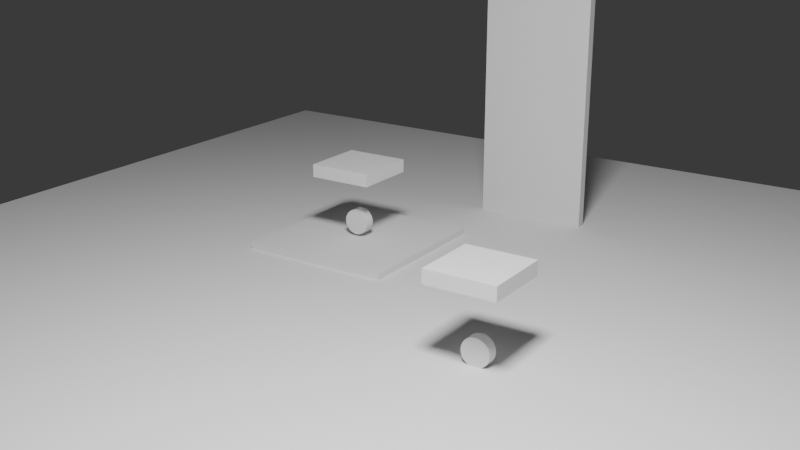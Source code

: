 # Source: probe.blend  (saved by Blender 5.2.45; exported with 4.5.12 LTS)
import bpy
from mathutils import Matrix  # noqa: F401  (used for matrix-valued properties, if any)

bpy.ops.wm.read_factory_settings(use_empty=True)
scene = bpy.context.scene
scene.name = 'Scene'

# ---- collections
col_collection = bpy.data.collections.new('Collection'); scene.collection.children.link(col_collection)

# ---- world
world_probe_world = bpy.data.worlds.new('Probe World'); scene.world = world_probe_world
world_probe_world.use_nodes = True; world_probe_world.node_tree.nodes.clear()
_N = world_probe_world.node_tree.nodes; _L = world_probe_world.node_tree.links
n0 = _N.new('ShaderNodeBackground'); n0.name = 'Background'; n0.location = (-200, 100)
n0.inputs[0].default_value = (0.05, 0.05, 0.05, 1.0)
n1 = _N.new('ShaderNodeOutputWorld'); n1.name = 'World Output'; n1.location = (200, 100)
_L.new(n0.outputs[0], n1.inputs[0])
n1.is_active_output = True
world_probe_world.color = (0.2, 0.2, 0.2)

# ---- cameras
cam_camera_001 = bpy.data.cameras.new('Camera.001')

# ---- lights
light_area = bpy.data.lights.new('Area', 'AREA')
light_area.energy = 500.0
light_area.size = 1.0
light_area.size_y = 1.0

# ---- meshes
me_cube_001 = bpy.data.meshes.new('Cube.001')
me_cube_001.from_pydata([(-4.0, -4.0, -0.05), (-4.0, -4.0, 0.05), (-4.0, 4.0, -0.05), (-4.0, 4.0, 0.05), (4.0, -4.0, -0.05), (4.0, -4.0, 0.05), (4.0, 4.0, -0.05), (4.0, 4.0, 0.05)], [], [(0, 1, 3, 2), (2, 3, 7, 6), (6, 7, 5, 4), (4, 5, 1, 0), (2, 6, 4, 0), (7, 3, 1, 5)])
_uv = me_cube_001.uv_layers.new(name='UVMap')
_uv.uv.foreach_set('vector', [0.375, 0.0, 0.625, 0.0, 0.625, 0.25, 0.375, 0.25, 0.375, 0.25, 0.625, 0.25, 0.625, 0.5, 0.375, 0.5, 0.375, 0.5, 0.625, 0.5, 0.625, 0.75, 0.375, 0.75, 0.375, 0.75, 0.625, 0.75, 0.625, 1.0, 0.375, 1.0, 0.125, 0.5, 0.375, 0.5, 0.375, 0.75, 0.125, 0.75, 0.625, 0.5, 0.875, 0.5, 0.875, 0.75, 0.625, 0.75])
me_cube_001.update()
me_cube_002 = bpy.data.meshes.new('Cube.002')
me_cube_002.from_pydata([(-0.6, -0.6, -0.025), (-0.6, -0.6, 0.025), (-0.6, 0.6, -0.025), (-0.6, 0.6, 0.025), (0.6, -0.6, -0.025), (0.6, -0.6, 0.025), (0.6, 0.6, -0.025), (0.6, 0.6, 0.025)], [], [(0, 1, 3, 2), (2, 3, 7, 6), (6, 7, 5, 4), (4, 5, 1, 0), (2, 6, 4, 0), (7, 3, 1, 5)])
_uv = me_cube_002.uv_layers.new(name='UVMap')
_uv.uv.foreach_set('vector', [0.375, 0.0, 0.625, 0.0, 0.625, 0.25, 0.375, 0.25, 0.375, 0.25, 0.625, 0.25, 0.625, 0.5, 0.375, 0.5, 0.375, 0.5, 0.625, 0.5, 0.625, 0.75, 0.375, 0.75, 0.375, 0.75, 0.625, 0.75, 0.625, 1.0, 0.375, 1.0, 0.125, 0.5, 0.375, 0.5, 0.375, 0.75, 0.125, 0.75, 0.625, 0.5, 0.875, 0.5, 0.875, 0.75, 0.625, 0.75])
me_cube_002.update()
me_cylinder = bpy.data.meshes.new('Cylinder')
me_cylinder.from_pydata([(0.0, 0.1, -0.04), (0.0, 0.1, 0.04), (0.01951, 0.09808, -0.04), (0.01951, 0.09808, 0.04), (0.03827, 0.09239, -0.04), (0.03827, 0.09239, 0.04), (0.05556, 0.08315, -0.04), (0.05556, 0.08315, 0.04), (0.07071, 0.07071, -0.04), (0.07071, 0.07071, 0.04), (0.08315, 0.05556, -0.04), (0.08315, 0.05556, 0.04), (0.09239, 0.03827, -0.04), (0.09239, 0.03827, 0.04), (0.09808, 0.01951, -0.04), (0.09808, 0.01951, 0.04), (0.1, 0.0, -0.04), (0.1, 0.0, 0.04), (0.09808, -0.01951, -0.04), (0.09808, -0.01951, 0.04), (0.09239, -0.03827, -0.04), (0.09239, -0.03827, 0.04), (0.08315, -0.05556, -0.04), (0.08315, -0.05556, 0.04), (0.07071, -0.07071, -0.04), (0.07071, -0.07071, 0.04), (0.05556, -0.08315, -0.04), (0.05556, -0.08315, 0.04), (0.03827, -0.09239, -0.04), (0.03827, -0.09239, 0.04), (0.01951, -0.09808, -0.04), (0.01951, -0.09808, 0.04), (0.0, -0.1, -0.04), (0.0, -0.1, 0.04), (-0.01951, -0.09808, -0.04), (-0.01951, -0.09808, 0.04), (-0.03827, -0.09239, -0.04), (-0.03827, -0.09239, 0.04), (-0.05556, -0.08315, -0.04), (-0.05556, -0.08315, 0.04), (-0.07071, -0.07071, -0.04), (-0.07071, -0.07071, 0.04), (-0.08315, -0.05556, -0.04), (-0.08315, -0.05556, 0.04), (-0.09239, -0.03827, -0.04), (-0.09239, -0.03827, 0.04), (-0.09808, -0.01951, -0.04), (-0.09808, -0.01951, 0.04), (-0.1, 0.0, -0.04), (-0.1, 0.0, 0.04), (-0.09808, 0.01951, -0.04), (-0.09808, 0.01951, 0.04), (-0.09239, 0.03827, -0.04), (-0.09239, 0.03827, 0.04), (-0.08315, 0.05556, -0.04), (-0.08315, 0.05556, 0.04), (-0.07071, 0.07071, -0.04), (-0.07071, 0.07071, 0.04), (-0.05556, 0.08315, -0.04), (-0.05556, 0.08315, 0.04), (-0.03827, 0.09239, -0.04), (-0.03827, 0.09239, 0.04), (-0.01951, 0.09808, -0.04), (-0.01951, 0.09808, 0.04)], [], [(0, 1, 3, 2), (2, 3, 5, 4), (4, 5, 7, 6), (6, 7, 9, 8), (8, 9, 11, 10), (10, 11, 13, 12), (12, 13, 15, 14), (14, 15, 17, 16), (16, 17, 19, 18), (18, 19, 21, 20), (20, 21, 23, 22), (22, 23, 25, 24), (24, 25, 27, 26), (26, 27, 29, 28), (28, 29, 31, 30), (30, 31, 33, 32), (32, 33, 35, 34), (34, 35, 37, 36), (36, 37, 39, 38), (38, 39, 41, 40), (40, 41, 43, 42), (42, 43, 45, 44), (44, 45, 47, 46), (46, 47, 49, 48), (48, 49, 51, 50), (50, 51, 53, 52), (52, 53, 55, 54), (54, 55, 57, 56), (56, 57, 59, 58), (58, 59, 61, 60), (3, 1, 63, 61, 59, 57, 55, 53, 51, 49, 47, 45, 43, 41, 39, 37, 35, 33, 31, 29, 27, 25, 23, 21, 19, 17, 15, 13, 11, 9, 7, 5), (60, 61, 63, 62), (62, 63, 1, 0), (0, 2, 4, 6, 8, 10, 12, 14, 16, 18, 20, 22, 24, 26, 28, 30, 32, 34, 36, 38, 40, 42, 44, 46, 48, 50, 52, 54, 56, 58, 60, 62)])
_uv = me_cylinder.uv_layers.new(name='UVMap')
_uv.uv.foreach_set('vector', [1.0, 0.5, 1.0, 1.0, 0.9688, 1.0, 0.9688, 0.5, 0.9688, 0.5, 0.9688, 1.0, 0.9375, 1.0, 0.9375, 0.5, 0.9375, 0.5, 0.9375, 1.0, 0.9062, 1.0, 0.9062, 0.5, 0.9062, 0.5, 0.9062, 1.0, 0.875, 1.0, 0.875, 0.5, 0.875, 0.5, 0.875, 1.0, 0.8438, 1.0, 0.8438, 0.5, 0.8438, 0.5, 0.8438, 1.0, 0.8125, 1.0, 0.8125, 0.5, 0.8125, 0.5, 0.8125, 1.0, 0.7812, 1.0, 0.7812, 0.5, 0.7812, 0.5, 0.7812, 1.0, 0.75, 1.0, 0.75, 0.5, 0.75, 0.5, 0.75, 1.0, 0.7188, 1.0, 0.7188, 0.5, 0.7188, 0.5, 0.7188, 1.0, 0.6875, 1.0, 0.6875, 0.5, 0.6875, 0.5, 0.6875, 1.0, 0.6562, 1.0, 0.6562, 0.5, 0.6562, 0.5, 0.6562, 1.0, 0.625, 1.0, 0.625, 0.5, 0.625, 0.5, 0.625, 1.0, 0.5938, 1.0, 0.5938, 0.5, 0.5938, 0.5, 0.5938, 1.0, 0.5625, 1.0, 0.5625, 0.5, 0.5625, 0.5, 0.5625, 1.0, 0.5312, 1.0, 0.5312, 0.5, 0.5312, 0.5, 0.5312, 1.0, 0.5, 1.0, 0.5, 0.5, 0.5, 0.5, 0.5, 1.0, 0.4688, 1.0, 0.4688, 0.5, 0.4688, 0.5, 0.4688, 1.0, 0.4375, 1.0, 0.4375, 0.5, 0.4375, 0.5, 0.4375, 1.0, 0.4062, 1.0, 0.4062, 0.5, 0.4062, 0.5, 0.4062, 1.0, 0.375, 1.0, 0.375, 0.5, 0.375, 0.5, 0.375, 1.0, 0.3438, 1.0, 0.3438, 0.5, 0.3438, 0.5, 0.3438, 1.0, 0.3125, 1.0, 0.3125, 0.5, 0.3125, 0.5, 0.3125, 1.0, 0.2812, 1.0, 0.2812, 0.5, 0.2812, 0.5, 0.2812, 1.0, 0.25, 1.0, 0.25, 0.5, 0.25, 0.5, 0.25, 1.0, 0.2188, 1.0, 0.2188, 0.5, 0.2188, 0.5, 0.2188, 1.0, 0.1875, 1.0, 0.1875, 0.5, 0.1875, 0.5, 0.1875, 1.0, 0.1562, 1.0, 0.1562, 0.5, 0.1562, 0.5, 0.1562, 1.0, 0.125, 1.0, 0.125, 0.5, 0.125, 0.5, 0.125, 1.0, 0.09375, 1.0, 0.09375, 0.5, 0.09375, 0.5, 0.09375, 1.0, 0.0625, 1.0, 0.0625, 0.5, 0.2968, 0.4854, 0.25, 0.49, 0.2032, 0.4854, 0.1582, 0.4717, 0.1167, 0.4496, 0.08029, 0.4197, 0.05045, 0.3833, 0.02827, 0.3418, 0.01461, 0.2968, 0.01, 0.25, 0.01461, 0.2032, 0.02827, 0.1582, 0.05045, 0.1167, 0.08029, 0.08029, 0.1167, 0.05045, 0.1582, 0.02827, 0.2032, 0.01461, 0.25, 0.01, 0.2968, 0.01461, 0.3418, 0.02827, 0.3833, 0.05045, 0.4197, 0.08029, 0.4496, 0.1167, 0.4717, 0.1582, 0.4854, 0.2032, 0.49, 0.25, 0.4854, 0.2968, 0.4717, 0.3418, 0.4496, 0.3833, 0.4197, 0.4197, 0.3833, 0.4496, 0.3418, 0.4717, 0.0625, 0.5, 0.0625, 1.0, 0.03125, 1.0, 0.03125, 0.5, 0.03125, 0.5, 0.03125, 1.0, 0.0, 1.0, 0.0, 0.5, 0.75, 0.49, 0.7968, 0.4854, 0.8418, 0.4717, 0.8833, 0.4496, 0.9197, 0.4197, 0.9496, 0.3833, 0.9717, 0.3418, 0.9854, 0.2968, 0.99, 0.25, 0.9854, 0.2032, 0.9717, 0.1582, 0.9496, 0.1167, 0.9197, 0.08029, 0.8833, 0.05045, 0.8418, 0.02827, 0.7968, 0.01461, 0.75, 0.01, 0.7032, 0.01461, 0.6582, 0.02827, 0.6167, 0.05045, 0.5803, 0.08029, 0.5504, 0.1167, 0.5283, 0.1582, 0.5146, 0.2032, 0.51, 0.25, 0.5146, 0.2968, 0.5283, 0.3418, 0.5504, 0.3833, 0.5803, 0.4197, 0.6167, 0.4496, 0.6582, 0.4717, 0.7032, 0.4854])
me_cylinder.update()
me_cube_003 = bpy.data.meshes.new('Cube.003')
me_cube_003.from_pydata([(-0.25, -0.25, -0.05), (-0.25, -0.25, 0.05), (-0.25, 0.25, -0.05), (-0.25, 0.25, 0.05), (0.25, -0.25, -0.05), (0.25, -0.25, 0.05), (0.25, 0.25, -0.05), (0.25, 0.25, 0.05)], [], [(0, 1, 3, 2), (2, 3, 7, 6), (6, 7, 5, 4), (4, 5, 1, 0), (2, 6, 4, 0), (7, 3, 1, 5)])
_uv = me_cube_003.uv_layers.new(name='UVMap')
_uv.uv.foreach_set('vector', [0.375, 0.0, 0.625, 0.0, 0.625, 0.25, 0.375, 0.25, 0.375, 0.25, 0.625, 0.25, 0.625, 0.5, 0.375, 0.5, 0.375, 0.5, 0.625, 0.5, 0.625, 0.75, 0.375, 0.75, 0.375, 0.75, 0.625, 0.75, 0.625, 1.0, 0.375, 1.0, 0.125, 0.5, 0.375, 0.5, 0.375, 0.75, 0.125, 0.75, 0.625, 0.5, 0.875, 0.5, 0.875, 0.75, 0.625, 0.75])
me_cube_003.update()
me_cylinder_001 = bpy.data.meshes.new('Cylinder.001')
me_cylinder_001.from_pydata([(0.0, 0.1, -0.04), (0.0, 0.1, 0.04), (0.01951, 0.09808, -0.04), (0.01951, 0.09808, 0.04), (0.03827, 0.09239, -0.04), (0.03827, 0.09239, 0.04), (0.05556, 0.08315, -0.04), (0.05556, 0.08315, 0.04), (0.07071, 0.07071, -0.04), (0.07071, 0.07071, 0.04), (0.08315, 0.05556, -0.04), (0.08315, 0.05556, 0.04), (0.09239, 0.03827, -0.04), (0.09239, 0.03827, 0.04), (0.09808, 0.01951, -0.04), (0.09808, 0.01951, 0.04), (0.1, 0.0, -0.04), (0.1, 0.0, 0.04), (0.09808, -0.01951, -0.04), (0.09808, -0.01951, 0.04), (0.09239, -0.03827, -0.04), (0.09239, -0.03827, 0.04), (0.08315, -0.05556, -0.04), (0.08315, -0.05556, 0.04), (0.07071, -0.07071, -0.04), (0.07071, -0.07071, 0.04), (0.05556, -0.08315, -0.04), (0.05556, -0.08315, 0.04), (0.03827, -0.09239, -0.04), (0.03827, -0.09239, 0.04), (0.01951, -0.09808, -0.04), (0.01951, -0.09808, 0.04), (0.0, -0.1, -0.04), (0.0, -0.1, 0.04), (-0.01951, -0.09808, -0.04), (-0.01951, -0.09808, 0.04), (-0.03827, -0.09239, -0.04), (-0.03827, -0.09239, 0.04), (-0.05556, -0.08315, -0.04), (-0.05556, -0.08315, 0.04), (-0.07071, -0.07071, -0.04), (-0.07071, -0.07071, 0.04), (-0.08315, -0.05556, -0.04), (-0.08315, -0.05556, 0.04), (-0.09239, -0.03827, -0.04), (-0.09239, -0.03827, 0.04), (-0.09808, -0.01951, -0.04), (-0.09808, -0.01951, 0.04), (-0.1, 0.0, -0.04), (-0.1, 0.0, 0.04), (-0.09808, 0.01951, -0.04), (-0.09808, 0.01951, 0.04), (-0.09239, 0.03827, -0.04), (-0.09239, 0.03827, 0.04), (-0.08315, 0.05556, -0.04), (-0.08315, 0.05556, 0.04), (-0.07071, 0.07071, -0.04), (-0.07071, 0.07071, 0.04), (-0.05556, 0.08315, -0.04), (-0.05556, 0.08315, 0.04), (-0.03827, 0.09239, -0.04), (-0.03827, 0.09239, 0.04), (-0.01951, 0.09808, -0.04), (-0.01951, 0.09808, 0.04)], [], [(0, 1, 3, 2), (2, 3, 5, 4), (4, 5, 7, 6), (6, 7, 9, 8), (8, 9, 11, 10), (10, 11, 13, 12), (12, 13, 15, 14), (14, 15, 17, 16), (16, 17, 19, 18), (18, 19, 21, 20), (20, 21, 23, 22), (22, 23, 25, 24), (24, 25, 27, 26), (26, 27, 29, 28), (28, 29, 31, 30), (30, 31, 33, 32), (32, 33, 35, 34), (34, 35, 37, 36), (36, 37, 39, 38), (38, 39, 41, 40), (40, 41, 43, 42), (42, 43, 45, 44), (44, 45, 47, 46), (46, 47, 49, 48), (48, 49, 51, 50), (50, 51, 53, 52), (52, 53, 55, 54), (54, 55, 57, 56), (56, 57, 59, 58), (58, 59, 61, 60), (3, 1, 63, 61, 59, 57, 55, 53, 51, 49, 47, 45, 43, 41, 39, 37, 35, 33, 31, 29, 27, 25, 23, 21, 19, 17, 15, 13, 11, 9, 7, 5), (60, 61, 63, 62), (62, 63, 1, 0), (0, 2, 4, 6, 8, 10, 12, 14, 16, 18, 20, 22, 24, 26, 28, 30, 32, 34, 36, 38, 40, 42, 44, 46, 48, 50, 52, 54, 56, 58, 60, 62)])
_uv = me_cylinder_001.uv_layers.new(name='UVMap')
_uv.uv.foreach_set('vector', [1.0, 0.5, 1.0, 1.0, 0.9688, 1.0, 0.9688, 0.5, 0.9688, 0.5, 0.9688, 1.0, 0.9375, 1.0, 0.9375, 0.5, 0.9375, 0.5, 0.9375, 1.0, 0.9062, 1.0, 0.9062, 0.5, 0.9062, 0.5, 0.9062, 1.0, 0.875, 1.0, 0.875, 0.5, 0.875, 0.5, 0.875, 1.0, 0.8438, 1.0, 0.8438, 0.5, 0.8438, 0.5, 0.8438, 1.0, 0.8125, 1.0, 0.8125, 0.5, 0.8125, 0.5, 0.8125, 1.0, 0.7812, 1.0, 0.7812, 0.5, 0.7812, 0.5, 0.7812, 1.0, 0.75, 1.0, 0.75, 0.5, 0.75, 0.5, 0.75, 1.0, 0.7188, 1.0, 0.7188, 0.5, 0.7188, 0.5, 0.7188, 1.0, 0.6875, 1.0, 0.6875, 0.5, 0.6875, 0.5, 0.6875, 1.0, 0.6562, 1.0, 0.6562, 0.5, 0.6562, 0.5, 0.6562, 1.0, 0.625, 1.0, 0.625, 0.5, 0.625, 0.5, 0.625, 1.0, 0.5938, 1.0, 0.5938, 0.5, 0.5938, 0.5, 0.5938, 1.0, 0.5625, 1.0, 0.5625, 0.5, 0.5625, 0.5, 0.5625, 1.0, 0.5312, 1.0, 0.5312, 0.5, 0.5312, 0.5, 0.5312, 1.0, 0.5, 1.0, 0.5, 0.5, 0.5, 0.5, 0.5, 1.0, 0.4688, 1.0, 0.4688, 0.5, 0.4688, 0.5, 0.4688, 1.0, 0.4375, 1.0, 0.4375, 0.5, 0.4375, 0.5, 0.4375, 1.0, 0.4062, 1.0, 0.4062, 0.5, 0.4062, 0.5, 0.4062, 1.0, 0.375, 1.0, 0.375, 0.5, 0.375, 0.5, 0.375, 1.0, 0.3438, 1.0, 0.3438, 0.5, 0.3438, 0.5, 0.3438, 1.0, 0.3125, 1.0, 0.3125, 0.5, 0.3125, 0.5, 0.3125, 1.0, 0.2812, 1.0, 0.2812, 0.5, 0.2812, 0.5, 0.2812, 1.0, 0.25, 1.0, 0.25, 0.5, 0.25, 0.5, 0.25, 1.0, 0.2188, 1.0, 0.2188, 0.5, 0.2188, 0.5, 0.2188, 1.0, 0.1875, 1.0, 0.1875, 0.5, 0.1875, 0.5, 0.1875, 1.0, 0.1562, 1.0, 0.1562, 0.5, 0.1562, 0.5, 0.1562, 1.0, 0.125, 1.0, 0.125, 0.5, 0.125, 0.5, 0.125, 1.0, 0.09375, 1.0, 0.09375, 0.5, 0.09375, 0.5, 0.09375, 1.0, 0.0625, 1.0, 0.0625, 0.5, 0.2968, 0.4854, 0.25, 0.49, 0.2032, 0.4854, 0.1582, 0.4717, 0.1167, 0.4496, 0.08029, 0.4197, 0.05045, 0.3833, 0.02827, 0.3418, 0.01461, 0.2968, 0.01, 0.25, 0.01461, 0.2032, 0.02827, 0.1582, 0.05045, 0.1167, 0.08029, 0.08029, 0.1167, 0.05045, 0.1582, 0.02827, 0.2032, 0.01461, 0.25, 0.01, 0.2968, 0.01461, 0.3418, 0.02827, 0.3833, 0.05045, 0.4197, 0.08029, 0.4496, 0.1167, 0.4717, 0.1582, 0.4854, 0.2032, 0.49, 0.25, 0.4854, 0.2968, 0.4717, 0.3418, 0.4496, 0.3833, 0.4197, 0.4197, 0.3833, 0.4496, 0.3418, 0.4717, 0.0625, 0.5, 0.0625, 1.0, 0.03125, 1.0, 0.03125, 0.5, 0.03125, 0.5, 0.03125, 1.0, 0.0, 1.0, 0.0, 0.5, 0.75, 0.49, 0.7968, 0.4854, 0.8418, 0.4717, 0.8833, 0.4496, 0.9197, 0.4197, 0.9496, 0.3833, 0.9717, 0.3418, 0.9854, 0.2968, 0.99, 0.25, 0.9854, 0.2032, 0.9717, 0.1582, 0.9496, 0.1167, 0.9197, 0.08029, 0.8833, 0.05045, 0.8418, 0.02827, 0.7968, 0.01461, 0.75, 0.01, 0.7032, 0.01461, 0.6582, 0.02827, 0.6167, 0.05045, 0.5803, 0.08029, 0.5504, 0.1167, 0.5283, 0.1582, 0.5146, 0.2032, 0.51, 0.25, 0.5146, 0.2968, 0.5283, 0.3418, 0.5504, 0.3833, 0.5803, 0.4197, 0.6167, 0.4496, 0.6582, 0.4717, 0.7032, 0.4854])
me_cylinder_001.update()
me_cube_004 = bpy.data.meshes.new('Cube.004')
me_cube_004.from_pydata([(-0.25, -0.25, -0.05), (-0.25, -0.25, 0.05), (-0.25, 0.25, -0.05), (-0.25, 0.25, 0.05), (0.25, -0.25, -0.05), (0.25, -0.25, 0.05), (0.25, 0.25, -0.05), (0.25, 0.25, 0.05)], [], [(0, 1, 3, 2), (2, 3, 7, 6), (6, 7, 5, 4), (4, 5, 1, 0), (2, 6, 4, 0), (7, 3, 1, 5)])
_uv = me_cube_004.uv_layers.new(name='UVMap')
_uv.uv.foreach_set('vector', [0.375, 0.0, 0.625, 0.0, 0.625, 0.25, 0.375, 0.25, 0.375, 0.25, 0.625, 0.25, 0.625, 0.5, 0.375, 0.5, 0.375, 0.5, 0.625, 0.5, 0.625, 0.75, 0.375, 0.75, 0.375, 0.75, 0.625, 0.75, 0.625, 1.0, 0.375, 1.0, 0.125, 0.5, 0.375, 0.5, 0.375, 0.75, 0.125, 0.75, 0.625, 0.5, 0.875, 0.5, 0.875, 0.75, 0.625, 0.75])
me_cube_004.update()
me_cube_005 = bpy.data.meshes.new('Cube.005')
me_cube_005.from_pydata([(-0.45, -0.04, -1.0), (-0.45, -0.04, 1.0), (-0.45, 0.04, -1.0), (-0.45, 0.04, 1.0), (0.45, -0.04, -1.0), (0.45, -0.04, 1.0), (0.45, 0.04, -1.0), (0.45, 0.04, 1.0)], [], [(0, 1, 3, 2), (2, 3, 7, 6), (6, 7, 5, 4), (4, 5, 1, 0), (2, 6, 4, 0), (7, 3, 1, 5)])
_uv = me_cube_005.uv_layers.new(name='UVMap')
_uv.uv.foreach_set('vector', [0.375, 0.0, 0.625, 0.0, 0.625, 0.25, 0.375, 0.25, 0.375, 0.25, 0.625, 0.25, 0.625, 0.5, 0.375, 0.5, 0.375, 0.5, 0.625, 0.5, 0.625, 0.75, 0.375, 0.75, 0.375, 0.75, 0.625, 0.75, 0.625, 1.0, 0.375, 1.0, 0.125, 0.5, 0.375, 0.5, 0.375, 0.75, 0.125, 0.75, 0.625, 0.5, 0.875, 0.5, 0.875, 0.75, 0.625, 0.75])
me_cube_005.update()

# ---- objects
ob_floor = bpy.data.objects.new('floor', me_cube_001)
ob_local_floor_tile = bpy.data.objects.new('local floor tile', me_cube_002)
ob_chair_1_caster_wheel = bpy.data.objects.new('chair 1 caster wheel', me_cylinder)
ob_chair_1_seat = bpy.data.objects.new('chair 1 seat', me_cube_003)
ob_chair_2_caster_wheel = bpy.data.objects.new('chair 2 caster wheel', me_cylinder_001)
ob_chair_2_seat = bpy.data.objects.new('chair 2 seat', me_cube_004)
ob_wood_door_leaf = bpy.data.objects.new('wood door leaf', me_cube_005)
ob_camera = bpy.data.objects.new('Camera', cam_camera_001)
ob_area = bpy.data.objects.new('Area', light_area)

# ---- transforms, parenting, visibility, modifiers, constraints
ob_floor.location = (0.0, 0.0, -0.05)
ob_local_floor_tile.location = (-0.85, 0.7, 0.025)
ob_chair_1_caster_wheel.location = (-0.85, 0.7, 0.17)
ob_chair_1_caster_wheel.rotation_euler = (1.571, 0.0, 0.0)
ob_chair_1_seat.location = (-0.85, 0.7, 0.6)
ob_chair_2_caster_wheel.location = (1.02, -0.68, 0.09)
ob_chair_2_caster_wheel.rotation_euler = (1.571, 0.0, 0.0)
ob_chair_2_seat.location = (1.02, -0.68, 0.6)
ob_wood_door_leaf.location = (0.0, 2.0, 1.0)
ob_camera.location = (4.0, -6.0, 3.0)
ob_camera.rotation_euler = (1.237, -6.445e-08, 0.588)
ob_area.location = (2.0, -3.0, 5.0)

# ---- collection membership
col_collection.objects.link(ob_floor)
col_collection.objects.link(ob_local_floor_tile)
col_collection.objects.link(ob_chair_1_caster_wheel)
col_collection.objects.link(ob_chair_1_seat)
col_collection.objects.link(ob_chair_2_caster_wheel)
col_collection.objects.link(ob_chair_2_seat)
col_collection.objects.link(ob_wood_door_leaf)
col_collection.objects.link(ob_camera)
col_collection.objects.link(ob_area)

# ---- scene / render settings (as saved in the file)
scene.camera = ob_camera
scene.frame_start = 1; scene.frame_end = 250; scene.frame_set(1)
scene.render.engine = 'CYCLES'
scene.render.resolution_x = 640
scene.render.resolution_y = 360
scene.render.bake_bias = 0.0
scene.render.bake_samples = 0
scene.render.compositor_device = 'GPU'
scene.cycles.samples = 4
scene.eevee.use_volume_custom_range = False
scene.eevee.fast_gi_thickness_near = 0.1
scene.eevee.fast_gi_thickness_far = 0.0
scene.eevee.ray_tracing_options.screen_trace_thickness = 0.1
bpy.context.view_layer.update()
